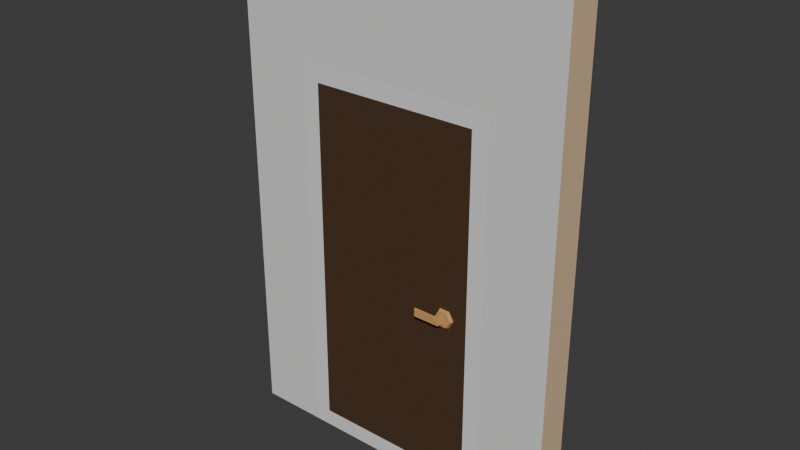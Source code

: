 # Source: staticmesh_door_doorway.blend  (saved by Blender 4.3.34; exported with 4.5.12 LTS)
import bpy
from mathutils import Matrix  # noqa: F401  (used for matrix-valued properties, if any)

bpy.ops.wm.read_factory_settings(use_empty=True)
scene = bpy.context.scene
scene.name = 'Scene'

# ---- collections
col_collection = bpy.data.collections.new('Collection'); scene.collection.children.link(col_collection)

# ---- materials (node trees are filled in below, after node groups)
mat_9_brown_darkest = bpy.data.materials.new('9 BROWN-DARKEST')
mat_9_brown_darkest.alpha_threshold = 0.0
mat_9_brown_darkest.diffuse_color = (0.07421, 0.04374, 0.02416, 1.0)
mat_9_brown_darkest.specular_color = (0.07421, 0.04374, 0.02416)
mat_9_brown_darkest.roughness = 0.5
mat_9_brown_darkest.specular_intensity = 0.0
mat_13_brown_light = bpy.data.materials.new('13 BROWN-LIGHT')
mat_13_brown_light.alpha_threshold = 0.0
mat_13_brown_light.diffuse_color = (0.6105, 0.3278, 0.117, 1.0)
mat_13_brown_light.specular_color = (0.6105, 0.3278, 0.117)
mat_13_brown_light.roughness = 0.5
mat_13_brown_light.specular_intensity = 0.0
mat_23_grey_white = bpy.data.materials.new('23 GREY-WHITE')
mat_23_grey_white.alpha_threshold = 0.0
mat_23_grey_white.diffuse_color = (0.7084, 0.7084, 0.7011, 1.0)
mat_23_grey_white.specular_color = (0.7084, 0.7084, 0.7011)
mat_23_grey_white.roughness = 0.5
mat_14_brown_lightest = bpy.data.materials.new('14 BROWN-LIGHTEST')
mat_14_brown_lightest.alpha_threshold = 0.0
mat_14_brown_lightest.diffuse_color = (0.7157, 0.521, 0.3231, 1.0)
mat_14_brown_lightest.specular_color = (0.7157, 0.521, 0.3231)
mat_14_brown_lightest.roughness = 0.5
mat_58_white = bpy.data.materials.new('58 WHITE')
mat_58_white.alpha_threshold = 0.0
mat_58_white.diffuse_color = (1.0, 1.0, 1.0, 1.0)
mat_58_white.roughness = 0.5

# ---- material node trees
mat_9_brown_darkest.use_nodes = True; mat_9_brown_darkest.node_tree.nodes.clear()
_N = mat_9_brown_darkest.node_tree.nodes; _L = mat_9_brown_darkest.node_tree.links
n0 = _N.new('ShaderNodeBsdfDiffuse'); n0.name = 'Diffuse BSDF.001'; n0.location = (-48, 350)
n0.inputs[0].default_value = (0.07421, 0.04374, 0.02416, 1.0)
n1 = _N.new('ShaderNodeOutputMaterial'); n1.name = 'Material Output'; n1.location = (240, 342)
n1.label = 'Material Out'
n2 = _N.new('ShaderNodeBsdfPrincipled'); n2.name = 'Principled BSDF'; n2.location = (-49, 120)
n2.distribution = 'GGX'
n2.subsurface_method = 'BURLEY'
n2.inputs[3].default_value = 1.45
n2.inputs[13].default_value = 0.1
n2.inputs[27].default_value = (0.0, 0.0, 0.0, 1.0)
n2.inputs[28].default_value = 1.0
n3 = _N.new('ShaderNodeRGB'); n3.name = 'RGB'; n3.location = (-271, 188)
n3.outputs[0].default_value = (0.07421, 0.04374, 0.02416, 1.0)
_L.new(n2.outputs[0], n1.inputs[0])
_L.new(n3.outputs[0], n2.inputs[0])
n1.is_active_output = True
mat_13_brown_light.use_nodes = True; mat_13_brown_light.node_tree.nodes.clear()
_N = mat_13_brown_light.node_tree.nodes; _L = mat_13_brown_light.node_tree.links
n0 = _N.new('ShaderNodeBsdfPrincipled'); n0.name = 'Principled BSDF'; n0.location = (-49, 120)
n0.distribution = 'GGX'
n0.subsurface_method = 'BURLEY'
n0.inputs[3].default_value = 1.45
n0.inputs[13].default_value = 0.1
n0.inputs[27].default_value = (0.0, 0.0, 0.0, 1.0)
n0.inputs[28].default_value = 1.0
n1 = _N.new('ShaderNodeBsdfDiffuse'); n1.name = 'Diffuse BSDF.001'; n1.location = (109, 302)
n2 = _N.new('ShaderNodeRGB'); n2.name = 'RGB'; n2.location = (-271, 188)
n2.outputs[0].default_value = (0.6105, 0.3278, 0.117, 1.0)
n3 = _N.new('ShaderNodeOutputMaterial'); n3.name = 'Material Output'; n3.location = (369, 277)
n3.label = 'Material Out'
_L.new(n2.outputs[0], n0.inputs[0])
_L.new(n2.outputs[0], n1.inputs[0])
_L.new(n0.outputs[0], n3.inputs[0])
n3.is_active_output = True
mat_23_grey_white.use_nodes = True; mat_23_grey_white.node_tree.nodes.clear()
_N = mat_23_grey_white.node_tree.nodes; _L = mat_23_grey_white.node_tree.links
n0 = _N.new('ShaderNodeOutputMaterial'); n0.name = 'Material Output'; n0.location = (300, 300)
n1 = _N.new('ShaderNodeBsdfPrincipled'); n1.name = 'Principled BSDF'; n1.location = (-49, 120)
n1.distribution = 'GGX'
n1.subsurface_method = 'BURLEY'
n1.inputs[3].default_value = 1.45
n1.inputs[13].default_value = 0.1
n1.inputs[27].default_value = (0.0, 0.0, 0.0, 1.0)
n1.inputs[28].default_value = 1.0
n2 = _N.new('ShaderNodeRGB'); n2.name = 'RGB'; n2.location = (-271, 188)
n2.outputs[0].default_value = (0.7084, 0.7084, 0.7011, 1.0)
n3 = _N.new('ShaderNodeBsdfDiffuse'); n3.name = 'Diffuse BSDF'; n3.location = (10, 300)
_L.new(n2.outputs[0], n1.inputs[0])
_L.new(n1.outputs[0], n0.inputs[0])
_L.new(n2.outputs[0], n3.inputs[0])
n0.is_active_output = True
mat_14_brown_lightest.use_nodes = True; mat_14_brown_lightest.node_tree.nodes.clear()
_N = mat_14_brown_lightest.node_tree.nodes; _L = mat_14_brown_lightest.node_tree.links
n0 = _N.new('ShaderNodeOutputMaterial'); n0.name = 'Material Output'; n0.location = (300, 300)
n1 = _N.new('ShaderNodeBsdfPrincipled'); n1.name = 'Principled BSDF'; n1.location = (-49, 120)
n1.distribution = 'GGX'
n1.subsurface_method = 'BURLEY'
n1.inputs[3].default_value = 1.45
n1.inputs[13].default_value = 0.1
n1.inputs[27].default_value = (0.0, 0.0, 0.0, 1.0)
n1.inputs[28].default_value = 1.0
n2 = _N.new('ShaderNodeBsdfDiffuse'); n2.name = 'Diffuse BSDF'; n2.location = (10, 300)
n3 = _N.new('ShaderNodeRGB'); n3.name = 'RGB'; n3.location = (-271, 188)
n3.outputs[0].default_value = (0.7157, 0.521, 0.3231, 1.0)
_L.new(n3.outputs[0], n1.inputs[0])
_L.new(n3.outputs[0], n2.inputs[0])
_L.new(n1.outputs[0], n0.inputs[0])
n0.is_active_output = True
mat_58_white.use_nodes = True; mat_58_white.node_tree.nodes.clear()
_N = mat_58_white.node_tree.nodes; _L = mat_58_white.node_tree.links
n0 = _N.new('ShaderNodeOutputMaterial'); n0.name = 'Material Output'; n0.location = (491, 300)
n1 = _N.new('ShaderNodeBsdfPrincipled'); n1.name = 'Principled BSDF'; n1.location = (-49, 120)
n1.distribution = 'GGX'
n1.subsurface_method = 'BURLEY'
n1.inputs[3].default_value = 1.45
n1.inputs[13].default_value = 0.1
n1.inputs[27].default_value = (0.0, 0.0, 0.0, 1.0)
n1.inputs[28].default_value = 1.0
n2 = _N.new('ShaderNodeBsdfDiffuse'); n2.name = 'Diffuse BSDF'; n2.location = (10, 300)
n3 = _N.new('ShaderNodeRGB'); n3.name = 'RGB'; n3.location = (-271, 188)
n3.outputs[0].default_value = (0.7454, 0.7379, 0.7379, 1.0)
n4 = _N.new('ShaderNodeBsdfTransparent'); n4.name = 'Transparent BSDF'; n4.location = (68, -190)
n5 = _N.new('ShaderNodeNewGeometry'); n5.name = 'Geometry'; n5.location = (7, 558)
_L.new(n3.outputs[0], n1.inputs[0])
_L.new(n1.outputs[0], n0.inputs[0])
_L.new(n3.outputs[0], n2.inputs[0])
n0.is_active_output = True

# ---- world
world_world = bpy.data.worlds.new('World'); scene.world = world_world
world_world.use_nodes = True; world_world.node_tree.nodes.clear()
_N = world_world.node_tree.nodes; _L = world_world.node_tree.links
n0 = _N.new('ShaderNodeOutputWorld'); n0.name = 'World Output'; n0.location = (300, 300)
n1 = _N.new('ShaderNodeBackground'); n1.name = 'Background'; n1.location = (10, 300)
n1.inputs[0].default_value = (0.05088, 0.05088, 0.05088, 1.0)
_L.new(n1.outputs[0], n0.inputs[0])
n0.is_active_output = True
world_world.color = (0.05088, 0.05088, 0.05088)
world_world.sun_shadow_jitter_overblur = 0.0

# ---- meshes
me_door_house_simple = bpy.data.meshes.new('door-house-simple')
me_door_house_simple.from_pydata([(1.0, 0.05001, 0.1), (1.0, 0.05001, 2.2), (-3.04e-06, 0.05001, 2.2), (-3.04e-06, 0.05001, 0.1), (-3.04e-06, -0.04999, 0.1), (1.0, -0.04999, 0.1), (1.0, -0.04999, 2.2), (-3.04e-06, -0.04999, 2.2), (0.8002, -0.05, 1.1), (0.8299, -0.05, 1.151), (0.8893, -0.05, 1.151), (0.919, -0.05, 1.1), (0.8893, -0.05, 1.049), (0.8299, -0.05, 1.049), (0.8479, -0.07, 1.12), (0.8479, -0.07, 1.08), (0.8713, -0.07, 1.12), (0.8713, -0.07, 1.08), (0.8346, -0.07, 1.143), (0.8096, -0.07, 1.1), (0.8846, -0.07, 1.143), (0.9096, -0.07, 1.1), (0.8846, -0.07, 1.057), (0.8346, -0.07, 1.057), (0.8422, -0.09, 1.12), (0.8422, -0.09, 1.08), (0.8601, -0.11, 1.08), (0.8601, -0.11, 1.12), (0.7046, -0.11, 1.08), (0.7046, -0.11, 1.12), (0.6913, -0.09, 1.08), (0.6913, -0.09, 1.12), (0.8002, 0.05, 1.1), (0.8299, 0.05, 1.151), (0.8893, 0.05, 1.151), (0.919, 0.05, 1.1), (0.8893, 0.05, 1.049), (0.8299, 0.05, 1.049), (0.8479, 0.07, 1.12), (0.8479, 0.07, 1.08), (0.8713, 0.07, 1.12), (0.8713, 0.07, 1.08), (0.8346, 0.07, 1.143), (0.8096, 0.07, 1.1), (0.8846, 0.07, 1.143), (0.9096, 0.07, 1.1), (0.8846, 0.07, 1.057), (0.8346, 0.07, 1.057), (0.8422, 0.09, 1.12), (0.8422, 0.09, 1.08), (0.8601, 0.11, 1.08), (0.8601, 0.11, 1.12), (0.7046, 0.11, 1.08), (0.7046, 0.11, 1.12), (0.6913, 0.09, 1.08), (0.6913, 0.09, 1.12)], [], [(2, 1, 0, 3), (7, 4, 5, 6), (2, 3, 4, 7), (1, 2, 7, 6), (3, 0, 5, 4), (16, 27, 26, 17), (9, 18, 20, 10), (12, 22, 23, 13), (10, 20, 21, 11), (8, 19, 18, 9), (13, 23, 19, 8), (11, 21, 22, 12), (14, 18, 19, 15), (16, 20, 18, 14), (16, 21, 20), (17, 22, 21, 16), (15, 23, 22, 17), (15, 19, 23), (24, 25, 26, 27), (14, 24, 27, 16), (15, 25, 24, 14), (17, 26, 25, 15), (27, 29, 28, 26), (29, 31, 30, 28), (25, 30, 31, 24), (27, 24, 31, 29), (25, 26, 28, 30), (0, 1, 6, 5), (40, 41, 50, 51), (33, 34, 44, 42), (36, 37, 47, 46), (34, 35, 45, 44), (32, 33, 42, 43), (37, 32, 43, 47), (35, 36, 46, 45), (38, 39, 43, 42), (40, 38, 42, 44), (40, 44, 45), (41, 40, 45, 46), (39, 41, 46, 47), (39, 47, 43), (48, 51, 50, 49), (38, 40, 51, 48), (39, 38, 48, 49), (41, 39, 49, 50), (51, 50, 52, 53), (53, 52, 54, 55), (49, 48, 55, 54), (51, 53, 55, 48), (49, 54, 52, 50)])
me_door_house_simple.polygons.foreach_set('material_index', [0, 0, 0, 0, 0, 1, 1, 1, 1, 1, 1, 1, 1, 1, 1, 1, 1, 1, 1, 1, 1, 1, 1, 1, 1, 1, 1, 0, 1, 1, 1, 1, 1, 1, 1, 1, 1, 1, 1, 1, 1, 1, 1, 1, 1, 1, 1, 1, 1, 1])
_uv = me_door_house_simple.uv_layers.new(name='UVMap')
_uv.uv.foreach_set('vector', [0.04575, 0.928, 0.4428, 0.928, 0.4428, 0.001638, 0.04575, 0.001638, 0.8872, 0.9721, 0.8872, 0.04575, 0.4902, 0.04575, 0.4902, 0.9721, 0.04575, 0.928, 0.04575, 0.001638, 0.001638, 0.001638, 0.001638, 0.928, 0.4428, 0.928, 0.04575, 0.928, 0.04575, 0.9721, 0.4428, 0.9721, 0.8872, 0.001638, 0.4902, 0.001638, 0.4902, 0.04575, 0.8872, 0.04575, 0.925, 0.242, 0.9265, 0.2297, 0.926, 0.2288, 0.9144, 0.2242, 0.9551, 0.2456, 0.9449, 0.2402, 0.9257, 0.2534, 0.9277, 0.2673, 0.8925, 0.2087, 0.9039, 0.2168, 0.9284, 0.2092, 0.9288, 0.1963, 0.9277, 0.2673, 0.9257, 0.2534, 0.9045, 0.2419, 0.8905, 0.2503, 0.9551, 0.2146, 0.9441, 0.2203, 0.9449, 0.2402, 0.9551, 0.2456, 0.9288, 0.1963, 0.9284, 0.2092, 0.9441, 0.2203, 0.9551, 0.2146, 0.8905, 0.2503, 0.9045, 0.2419, 0.9039, 0.2168, 0.8925, 0.2087, 0.9342, 0.2332, 0.9449, 0.2402, 0.9441, 0.2203, 0.9267, 0.2216, 0.925, 0.242, 0.9257, 0.2534, 0.9449, 0.2402, 0.9342, 0.2332, 0.925, 0.242, 0.9045, 0.2419, 0.9257, 0.2534, 0.9144, 0.2242, 0.9039, 0.2168, 0.9045, 0.2419, 0.925, 0.242, 0.9267, 0.2216, 0.9284, 0.2092, 0.9039, 0.2168, 0.9144, 0.2242, 0.9267, 0.2216, 0.9441, 0.2203, 0.9284, 0.2092, 0.9023, 0.2885, 0.9023, 0.2706, 0.8905, 0.2706, 0.8905, 0.2885, 0.934, 0.2332, 0.928, 0.2297, 0.9265, 0.2297, 0.925, 0.242, 0.9267, 0.2216, 0.9267, 0.2278, 0.928, 0.2297, 0.934, 0.2332, 0.9144, 0.2242, 0.926, 0.2288, 0.9267, 0.2278, 0.9265, 0.2217, 0.8905, 0.09295, 0.9289, 0.08914, 0.9366, 0.08274, 0.8905, 0.07358, 0.9289, 0.08914, 0.9315, 0.09244, 0.9983, 0.09423, 0.9366, 0.08274, 0.909, 0.1278, 0.9983, 0.09423, 0.9315, 0.09244, 0.8986, 0.1001, 0.8905, 0.09295, 0.8986, 0.1001, 0.9315, 0.09244, 0.9289, 0.08914, 0.9002, 0.06635, 0.8905, 0.07358, 0.9366, 0.08274, 0.9983, 0.09423, 0.4428, 0.001638, 0.4428, 0.928, 0.4869, 0.928, 0.4869, 0.001638, 0.9277, 0.1564, 0.9276, 0.1693, 0.9328, 0.1654, 0.933, 0.1604, 0.9512, 0.1333, 0.9149, 0.1311, 0.9204, 0.142, 0.945, 0.1436, 0.9128, 0.1931, 0.9466, 0.1931, 0.9411, 0.1823, 0.9186, 0.183, 0.9149, 0.1311, 0.8905, 0.1617, 0.9051, 0.1623, 0.9204, 0.142, 0.9716, 0.1651, 0.9512, 0.1333, 0.945, 0.1436, 0.9573, 0.1642, 0.9466, 0.1931, 0.9716, 0.1651, 0.9573, 0.1642, 0.9411, 0.1823, 0.8905, 0.1617, 0.9128, 0.1931, 0.9186, 0.183, 0.9051, 0.1623, 0.9381, 0.1552, 0.9373, 0.1706, 0.9573, 0.1642, 0.945, 0.1436, 0.9264, 0.1545, 0.9381, 0.1552, 0.945, 0.1436, 0.9204, 0.142, 0.9264, 0.1545, 0.9204, 0.142, 0.9051, 0.1623, 0.9254, 0.1721, 0.9264, 0.1545, 0.9051, 0.1623, 0.9186, 0.183, 0.9328, 0.1757, 0.9254, 0.1721, 0.9186, 0.183, 0.9411, 0.1823, 0.9373, 0.1706, 0.9411, 0.1823, 0.9573, 0.1642, 0.9084, 0.2917, 0.9084, 0.3036, 0.8905, 0.3036, 0.8905, 0.2917, 0.9381, 0.1552, 0.9277, 0.1564, 0.933, 0.1604, 0.9351, 0.1587, 0.9373, 0.1706, 0.9381, 0.1552, 0.9351, 0.1587, 0.9348, 0.167, 0.9276, 0.1693, 0.9373, 0.1706, 0.9348, 0.167, 0.9328, 0.1654, 0.8905, 0.03649, 0.8905, 0.05585, 0.9366, 0.0467, 0.9289, 0.04029, 0.9289, 0.04029, 0.9366, 0.0467, 0.9984, 0.03521, 0.9315, 0.03698, 0.909, 0.001638, 0.8986, 0.02935, 0.9315, 0.03698, 0.9984, 0.03521, 0.8905, 0.03649, 0.9289, 0.04029, 0.9315, 0.03698, 0.8986, 0.02935, 0.9002, 0.06308, 0.9984, 0.03521, 0.9366, 0.0467, 0.8905, 0.05585])
me_door_house_simple.materials.append(mat_9_brown_darkest)
me_door_house_simple.materials.append(mat_13_brown_light)
me_door_house_simple.use_remesh_preserve_volume = False
me_door_house_simple.use_remesh_preserve_attributes = False
me_door_house_simple.use_mirror_vertex_groups = False
me_door_house_simple.update()
me_house_wall_door_2x3m = bpy.data.meshes.new('house-wall-door-2x3m')
me_house_wall_door_2x3m.from_pydata([(0.0, -0.2, 3.0), (0.0, -0.2, 0.0), (0.4, -0.2, 2.3), (0.5, -0.2, 2.2), (2.0, -0.2, 3.0), (1.6, -0.2, 2.3), (1.5, -0.2, 2.2), (1.5, -3.04e-06, 0.1), (2.0, -3.129e-06, 3.005), (0.5, -3.099e-06, 2.2), (0.0, -3.04e-06, 0.0), (0.0, -3.129e-06, 3.005), (1.5, -3.099e-06, 2.2), (1.5, -0.2, 0.1), (0.5, -0.2, 0.1), (0.5, -3.04e-06, 0.1), (1.6, -3.04e-06, 1.49e-08), (1.6, -0.2, 1.49e-08), (2.0, -3.04e-06, 0.0), (2.0, -0.2, 0.0), (0.4, -0.2, 0.0), (0.4, -3.04e-06, 0.0)], [], [(3, 2, 20, 14), (2, 5, 4, 0), (3, 6, 5, 2), (1, 20, 2, 0), (6, 3, 9, 12), (3, 14, 15, 9), (6, 13, 17, 5), (19, 4, 5, 17), (6, 12, 7, 13), (19, 18, 8, 4), (4, 8, 11, 0), (1, 0, 11, 10), (17, 13, 14, 20), (17, 16, 18, 19), (14, 13, 7, 15), (21, 20, 1, 10), (17, 20, 21, 16)])
me_house_wall_door_2x3m.polygons.foreach_set('material_index', [2, 0, 2, 0, 2, 2, 2, 0, 2, 1, 1, 1, 2, 1, 2, 1, 0])
_uv = me_house_wall_door_2x3m.uv_layers.new(name='UVMap')
_uv.uv.foreach_set('vector', [0.5356, 0.7057, 0.5181, 0.7177, 0.2396, 0.6876, 0.2187, 0.6568, 0.3401, 0.1754, 0.127, 0.1754, 0.03986, 0.03987, 0.4272, 0.03987, 0.5356, 0.7057, 0.5356, 0.9111, 0.5013, 0.8877, 0.5181, 0.7177, 0.4272, 0.6209, 0.3401, 0.6209, 0.3401, 0.1754, 0.4272, 0.03987, 0.5356, 0.9111, 0.5356, 0.7057, 0.5812, 0.7057, 0.5812, 0.9111, 0.5356, 0.7057, 0.2187, 0.6568, 0.2233, 0.6266, 0.5402, 0.6755, 0.5356, 0.9111, 0.06723, 0.9543, 0.1557, 0.9068, 0.5013, 0.8877, 0.03986, 0.6209, 0.03986, 0.03987, 0.127, 0.1754, 0.127, 0.6209, 0.5356, 0.9111, 0.5397, 0.9557, 0.07134, 0.9989, 0.06723, 0.9543, 0.03986, 0.6209, 0.001126, 0.6209, 0.001126, 0.03891, 0.03986, 0.03987, 0.03986, 0.03987, 0.03986, 0.001126, 0.4272, 0.001126, 0.4272, 0.03987, 0.4272, 0.6209, 0.4272, 0.03987, 0.466, 0.03891, 0.466, 0.6209, 0.1557, 0.9068, 0.06723, 0.9543, 0.2187, 0.6568, 0.2396, 0.6876, 0.06723, 0.9543, 0.07134, 0.9989, 0.07134, 0.9989, 0.06723, 0.9543, 0.2187, 0.6568, 0.06723, 0.9543, 0.07134, 0.9989, 0.2233, 0.6266, 0.2233, 0.6266, 0.2187, 0.6568, 0.2187, 0.6568, 0.2233, 0.6266, 0.1557, 0.9068, 0.2396, 0.6876, 0.2233, 0.6266, 0.07134, 0.9989])
me_house_wall_door_2x3m.materials.append(mat_23_grey_white)
me_house_wall_door_2x3m.materials.append(mat_14_brown_lightest)
me_house_wall_door_2x3m.materials.append(mat_58_white)
me_house_wall_door_2x3m.use_remesh_preserve_volume = False
me_house_wall_door_2x3m.use_remesh_preserve_attributes = False
me_house_wall_door_2x3m.use_mirror_vertex_groups = False
me_house_wall_door_2x3m.update()

# ---- objects
ob_door_house_simple = bpy.data.objects.new('door-house-simple', me_door_house_simple)
ob_house_wall_door_2x3m = bpy.data.objects.new('house-wall-door-2x3m', me_house_wall_door_2x3m)

# ---- transforms, parenting, visibility, modifiers, constraints
ob_door_house_simple.location = (0.5, -0.1491, 0.0)
ob_door_house_simple.lineart.crease_threshold = 0.0
ob_house_wall_door_2x3m.location = (0.0, 0.0, 0.0)
ob_house_wall_door_2x3m.lineart.crease_threshold = 0.0
_m = ob_house_wall_door_2x3m.modifiers.new('Weld', 'WELD')

# ---- collection membership
col_collection.objects.link(ob_door_house_simple)
col_collection.objects.link(ob_house_wall_door_2x3m)

# ---- scene / render settings (as saved in the file)
scene.frame_start = 1; scene.frame_end = 250; scene.frame_set(1)
scene.render.engine = 'BLENDER_EEVEE_NEXT'
bpy.context.view_layer.update()

# ---- added for rendering (the .blend has no active camera and no usable light): camera, sun
cam_auto = bpy.data.cameras.new('AutoCamera')
cam_auto.lens = 50.0
cam_auto.sensor_width = 36.0
cam_auto.clip_end = 1000.0
ob_auto_camera = bpy.data.objects.new('AutoCamera', cam_auto)
scene.collection.objects.link(ob_auto_camera)
ob_auto_camera.location = (4.34839, -4.14761, 4.18121)
ob_auto_camera.rotation_euler = (1.09748, -7.21219e-08, 0.694738)
scene.camera = ob_auto_camera
light_auto_sun = bpy.data.lights.new('AutoSun', 'SUN')
light_auto_sun.energy = 3.0
light_auto_sun.angle = 0.0523599
ob_auto_sun = bpy.data.objects.new('AutoSun', light_auto_sun)
scene.collection.objects.link(ob_auto_sun)
ob_auto_sun.rotation_euler = (0.872665, 0.174533, 0.523599)
bpy.context.view_layer.update()
